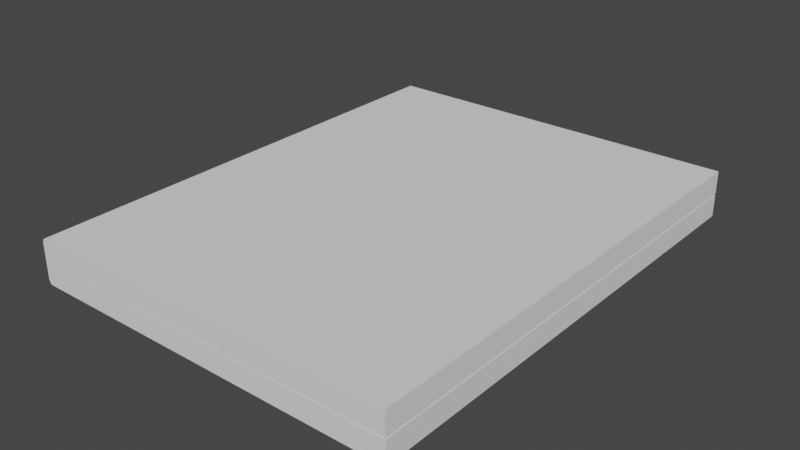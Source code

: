 # Source: Ksiazka_01.blend  (saved by Blender 2.83.19; exported with 4.5.12 LTS)
import bpy
from mathutils import Matrix  # noqa: F401  (used for matrix-valued properties, if any)

bpy.ops.wm.read_factory_settings(use_empty=True)
scene = bpy.context.scene
scene.name = 'Scene'

# ---- collections
col_collection = bpy.data.collections.new('Collection'); scene.collection.children.link(col_collection)

# ---- world
world_world = bpy.data.worlds.new('World'); scene.world = world_world
world_world.use_nodes = True; world_world.node_tree.nodes.clear()
_N = world_world.node_tree.nodes; _L = world_world.node_tree.links
n0 = _N.new('ShaderNodeOutputWorld'); n0.name = 'World Output'; n0.location = (300, 300)
n1 = _N.new('ShaderNodeBackground'); n1.name = 'Background'; n1.location = (10, 300)
n1.inputs[0].default_value = (0.05088, 0.05088, 0.05088, 1.0)
_L.new(n1.outputs[0], n0.inputs[0])
n0.is_active_output = True
world_world.color = (0.05088, 0.05088, 0.05088)
world_world.use_sun_shadow = False
world_world.sun_shadow_jitter_overblur = 0.0

# ---- meshes
me_cube_003 = bpy.data.meshes.new('Cube.003')
me_cube_003.from_pydata([(0.0168, -1.0, -0.02686), (0.0168, 1.0, -0.02686), (2.017, -1.0, -0.02686), (2.017, 1.0, -0.02686), (0.0168, -1.0, 0.002972), (0.0168, -1.0, 2.003), (0.0168, 1.0, 0.002972), (0.0168, 1.0, 2.003), (2.017, -1.0, 0.002972), (2.017, -1.0, 2.003), (2.017, 1.0, 0.002972), (2.017, 1.0, 2.003), (0.008816, -1.0, -0.02633), (0.008816, 1.0, -0.02633), (0.008816, 1.0, 0.002437), (0.008816, -1.0, 0.002437), (0.008816, -1.0, 1.931), (0.008816, 1.0, 1.931), (0.0, -1.0, -0.02389), (0.0, 1.0, -0.02389), (0.0, 1.0, 0.0), (0.0, -1.0, 0.0), (0.0, -1.0, 1.602), (0.0, 1.0, 1.602)], [], [(5, 7, 17, 16), (3, 1, 0, 2), (1, 6, 14, 13), (6, 7, 11, 10), (10, 11, 9, 8), (8, 9, 5, 4), (6, 10, 8, 4), (11, 7, 5, 9), (15, 16, 22, 21), (17, 14, 20, 23), (7, 6, 14, 17), (4, 0, 12, 15), (4, 5, 16, 15), (21, 22, 23, 20), (18, 19, 20, 21), (15, 12, 18, 21), (16, 17, 23, 22), (13, 14, 20, 19)])
_uv = me_cube_003.uv_layers.new(name='UVMap')
_uv.uv.foreach_set('vector', [0.2491, 0.7513, 5.196e-08, 0.7513, 2.969e-08, 0.7422, 0.2491, 0.7422, 0.997, 0.0, 0.997, 0.249, 0.748, 0.249, 0.748, 0.0, 0.5031, 0.751, 0.5031, 0.7548, 0.5021, 0.7547, 0.5021, 0.7511, 0.2491, 0.249, 5.938e-08, 0.249, 0.0, 5.936e-08, 0.2491, 0.0, 0.748, 0.5021, 0.748, 0.751, 0.4989, 0.751, 0.4989, 0.5021, 0.00037, 0.251, 0.2494, 0.251, 0.2494, 0.5, 0.0003701, 0.5, 0.748, 0.5, 0.748, 0.251, 0.997, 0.251, 0.997, 0.5, 0.4981, 0.5021, 0.4981, 0.751, 0.2491, 0.751, 0.2491, 0.5021, 0.0003035, 0.501, 0.2405, 0.501, 0.1994, 0.5021, 0.0, 0.5021, 0.008991, 0.2499, 0.2491, 0.2499, 0.2494, 0.251, 0.04999, 0.251, 5.938e-08, 0.249, 0.2491, 0.249, 0.2491, 0.2499, 0.008991, 0.2499, 0.501, 0.751, 0.501, 0.7548, 0.5, 0.7547, 0.5, 0.7511, 0.0003701, 0.5, 0.2494, 0.5, 0.2405, 0.501, 0.0003035, 0.501, 0.2491, 0.5021, 0.2491, 0.7012, 1.485e-08, 0.7012, 0.0, 0.5021, 1.0, 0.0, 1.0, 0.249, 0.997, 0.249, 0.997, 0.0, 0.5, 0.7511, 0.5, 0.7547, 0.4989, 0.7544, 0.4989, 0.7514, 0.2491, 0.7422, 2.969e-08, 0.7422, 1.485e-08, 0.7012, 0.2491, 0.7012, 0.5021, 0.7511, 0.5021, 0.7547, 0.501, 0.7544, 0.501, 0.7514])
me_cube_003.use_remesh_fix_poles = True
me_cube_003.use_remesh_preserve_attributes = False
me_cube_003.use_mirror_vertex_groups = False
me_cube_003.update()
me_cube_004 = bpy.data.meshes.new('Cube.004')
me_cube_004.from_pydata([(0.0168, -1.0, -2.027), (0.0168, -1.0, -0.02686), (0.0168, 1.0, -2.027), (0.0168, 1.0, -0.02686), (2.017, -1.0, -2.027), (2.017, -1.0, -0.02686), (2.017, 1.0, -2.027), (2.017, 1.0, -0.02686), (0.008816, 1.0, -1.955), (0.008816, -1.0, -1.955), (0.008816, -1.0, -0.02633), (0.008816, 1.0, -0.02633), (0.0, 1.0, -1.625), (0.0, -1.0, -1.625), (0.0, -1.0, -0.02389), (0.0, 1.0, -0.02389)], [], [(2, 3, 7, 6), (6, 7, 5, 4), (4, 5, 1, 0), (2, 6, 4, 0), (2, 0, 9, 8), (11, 8, 12, 15), (3, 2, 8, 11), (0, 1, 10, 9), (13, 14, 15, 12), (9, 10, 14, 13), (8, 9, 13, 12), (3, 11, 15, 14, 10, 1, 5, 7)])
_uv = me_cube_004.uv_layers.new(name='UVMap')
_uv.uv.foreach_set('vector', [0.2494, 0.002091, 0.4985, 0.002091, 0.4985, 0.251, 0.2494, 0.251, 0.4981, 0.751, 0.4981, 1.0, 0.2491, 1.0, 0.2491, 0.751, 0.4989, 0.5021, 0.2498, 0.5021, 0.2498, 0.2531, 0.4989, 0.2531, 0.748, 0.751, 0.748, 0.5021, 0.997, 0.5021, 0.997, 0.751, 0.4989, 0.0, 0.748, 0.0, 0.748, 0.009023, 0.4989, 0.009023, 0.4986, 0.001097, 0.2584, 0.001097, 0.2994, 0.0, 0.4989, 7.64e-09, 0.4985, 0.002091, 0.2494, 0.002091, 0.2584, 0.001097, 0.4986, 0.001097, 0.4989, 0.2531, 0.2498, 0.2531, 0.2497, 0.2521, 0.4899, 0.2521, 0.748, 0.05001, 0.748, 0.2492, 0.4989, 0.2492, 0.4989, 0.05001, 0.4899, 0.2521, 0.2497, 0.2521, 0.2494, 0.251, 0.4489, 0.251, 0.4989, 0.009023, 0.748, 0.009023, 0.748, 0.05001, 0.4989, 0.05001, 0.4989, 0.2531, 0.4989, 0.2521, 0.4989, 0.251, 0.748, 0.251, 0.748, 0.2521, 0.748, 0.2531, 0.748, 0.5021, 0.4989, 0.5021])
me_cube_004.use_remesh_fix_poles = True
me_cube_004.use_remesh_preserve_attributes = False
me_cube_004.use_mirror_vertex_groups = False
me_cube_004.update()

# ---- objects
ob_ksiazka_gora = bpy.data.objects.new('Ksiazka_Gora', me_cube_003)
ob_ksiazka_dol = bpy.data.objects.new('Ksiazka_Dol', me_cube_004)

# ---- transforms, parenting, visibility, modifiers, constraints
ob_ksiazka_gora.location = (-1.162, 0.0, 0.06968)
ob_ksiazka_gora.rotation_euler = (0.0, -0.005213, 0.0)
ob_ksiazka_gora.scale = (1.143, 1.475, 0.06786)
ob_ksiazka_gora.lineart.crease_threshold = 0.0
ob_ksiazka_dol.location = (-1.162, 0.0, 0.06968)
ob_ksiazka_dol.scale = (1.143, 1.475, 0.06786)
ob_ksiazka_dol.lineart.crease_threshold = 0.0

# ---- collection membership
col_collection.objects.link(ob_ksiazka_gora)
col_collection.objects.link(ob_ksiazka_dol)

# ---- scene / render settings (as saved in the file)
scene.frame_start = 1; scene.frame_end = 250; scene.frame_set(1)
scene.render.engine = 'BLENDER_EEVEE_NEXT'
scene.cycles.use_denoising = False
scene.cycles.samples = 128
scene.cycles.sampling_pattern = 'TABULATED_SOBOL'
scene.cycles.use_adaptive_sampling = False
scene.cycles.use_light_tree = False
scene.view_settings.view_transform = 'Filmic'
bpy.context.view_layer.update()

# ---- added for rendering (the .blend has no active camera and no usable light): camera, sun
cam_auto = bpy.data.cameras.new('AutoCamera')
cam_auto.lens = 50.0
cam_auto.sensor_width = 36.0
cam_auto.clip_end = 1000.0
ob_auto_camera = bpy.data.objects.new('AutoCamera', cam_auto)
scene.collection.objects.link(ob_auto_camera)
ob_auto_camera.location = (3.46396, -4.1687, 2.85401)
ob_auto_camera.rotation_euler = (1.09748, -7.21219e-08, 0.694738)
scene.camera = ob_auto_camera
light_auto_sun = bpy.data.lights.new('AutoSun', 'SUN')
light_auto_sun.energy = 3.0
light_auto_sun.angle = 0.0523599
ob_auto_sun = bpy.data.objects.new('AutoSun', light_auto_sun)
scene.collection.objects.link(ob_auto_sun)
ob_auto_sun.rotation_euler = (0.872665, 0.174533, 0.523599)
bpy.context.view_layer.update()
